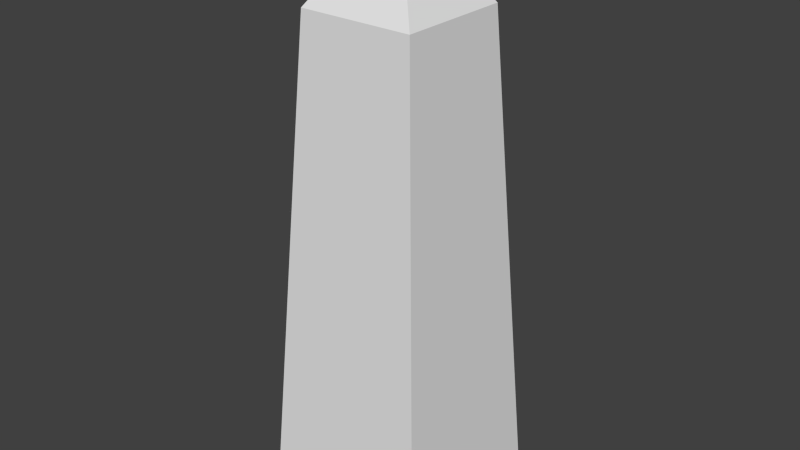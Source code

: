 # Source: exchanger.blend  (saved by Blender 2.67.0; exported with 4.5.12 LTS)
import bpy
from mathutils import Matrix  # noqa: F401  (used for matrix-valued properties, if any)

bpy.ops.wm.read_factory_settings(use_empty=True)
scene = bpy.context.scene
scene.name = 'Scene'

# ---- collections
col_collection_1 = bpy.data.collections.new('Collection 1'); scene.collection.children.link(col_collection_1)

# ---- materials (node trees are filled in below, after node groups)
mat_exchanger_material = bpy.data.materials.new('Exchanger_Material')
mat_exchanger_material.alpha_threshold = 0.0
mat_exchanger_material.use_transparent_shadow = False
mat_exchanger_material.roughness = 0.5
mat_exchanger_material.line_color = (0.0, 0.0, 0.0, 1.0)

# ---- material node trees

# ---- world
world_world = bpy.data.worlds.new('World'); scene.world = world_world
world_world.color = (0.05088, 0.05088, 0.05088)
world_world.use_sun_shadow = False
world_world.sun_shadow_jitter_overblur = 0.0
world_world.cycles.sampling_method = 'MANUAL'
world_world.cycles.sample_map_resolution = 256

# ---- meshes
me_exchanger_mesh = bpy.data.meshes.new('Exchanger_Mesh')
me_exchanger_mesh.from_pydata([(-0.07173, -0.07173, 0.0), (-0.07173, 0.07173, 0.0), (0.07173, 0.07173, 0.0), (0.07173, -0.07173, 0.0), (-0.04733, -0.04733, 0.4022), (-0.04733, 0.04733, 0.4022), (0.04733, 0.04733, 0.4022), (0.04733, -0.04733, 0.4022), (-0.003064, -0.003064, 0.4691), (-0.003064, 0.003064, 0.4691), (0.003064, 0.003064, 0.4691), (0.003064, -0.003064, 0.4691)], [], [(4, 5, 1, 0), (5, 6, 2, 1), (6, 7, 3, 2), (7, 4, 0, 3), (0, 1, 2, 3), (4, 7, 11, 8), (11, 10, 9, 8), (7, 6, 10, 11), (5, 4, 8, 9), (6, 5, 9, 10)])
me_exchanger_mesh.materials.append(mat_exchanger_material)
me_exchanger_mesh.use_remesh_preserve_volume = False
me_exchanger_mesh.use_remesh_preserve_attributes = False
me_exchanger_mesh.use_mirror_vertex_groups = False
me_exchanger_mesh.update()

# ---- objects
ob_exchanger = bpy.data.objects.new('Exchanger', me_exchanger_mesh)

# ---- transforms, parenting, visibility, modifiers, constraints
ob_exchanger.location = (0.0, 0.0, 0.0)
ob_exchanger.lineart.crease_threshold = 0.0

# ---- collection membership
col_collection_1.objects.link(ob_exchanger)

# ---- scene / render settings (as saved in the file)
scene.frame_start = 1; scene.frame_end = 398; scene.frame_set(1)
scene.render.engine = 'BLENDER_EEVEE_NEXT'
scene.render.image_settings.color_mode = 'RGB'
scene.render.image_settings.compression = 90
scene.render.resolution_x = 640
scene.render.resolution_y = 360
scene.render.dither_intensity = 0.0
scene.cycles.use_denoising = False
scene.cycles.samples = 10
scene.cycles.sampling_pattern = 'TABULATED_SOBOL'
scene.cycles.light_sampling_threshold = 0.0
scene.cycles.use_adaptive_sampling = False
scene.cycles.use_light_tree = False
scene.cycles.blur_glossy = 0.0
scene.cycles.volume_bounces = 1
scene.cycles.pixel_filter_type = 'GAUSSIAN'
scene.cycles.sample_clamp_indirect = 0.0
scene.view_settings.view_transform = 'Standard'
bpy.context.view_layer.update()

# ---- added for rendering (the .blend has no active camera and no usable light): camera, sun
cam_auto = bpy.data.cameras.new('AutoCamera')
cam_auto.lens = 50.0
cam_auto.sensor_width = 36.0
cam_auto.clip_end = 1000.0
ob_auto_camera = bpy.data.objects.new('AutoCamera', cam_auto)
scene.collection.objects.link(ob_auto_camera)
ob_auto_camera.location = (0.472881, -0.567457, 0.612856)
ob_auto_camera.rotation_euler = (1.09748, -7.21219e-08, 0.694738)
scene.camera = ob_auto_camera
light_auto_sun = bpy.data.lights.new('AutoSun', 'SUN')
light_auto_sun.energy = 3.0
light_auto_sun.angle = 0.0523599
ob_auto_sun = bpy.data.objects.new('AutoSun', light_auto_sun)
scene.collection.objects.link(ob_auto_sun)
ob_auto_sun.rotation_euler = (0.872665, 0.174533, 0.523599)
bpy.context.view_layer.update()
